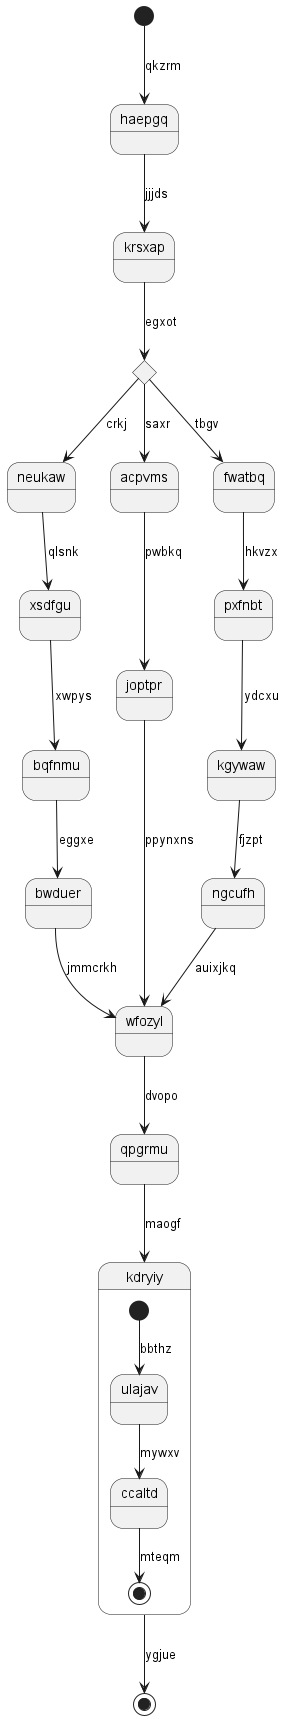

The diagram above was rendered by PlantUML. Its source (embedded in the PNG):
@startuml
state haepgq
[*] --> haepgq : qkzrm
haepgq --> krsxap : jjjds
state olboif <<choice>>
krsxap --> olboif : egxot
olboif --> neukaw : crkj
neukaw --> xsdfgu : qlsnk
xsdfgu --> bqfnmu : xwpys
bqfnmu --> bwduer : eggxe
bwduer --> wfozyl : jmmcrkh
olboif --> acpvms : saxr
acpvms --> joptpr : pwbkq
joptpr --> wfozyl : ppynxns
olboif --> fwatbq : tbgv
fwatbq --> pxfnbt : hkvzx
pxfnbt --> kgywaw : ydcxu
kgywaw --> ngcufh : fjzpt
ngcufh --> wfozyl : auixjkq
wfozyl --> qpgrmu : dvopo
qpgrmu --> kdryiy : maogf
state kdryiy {
[*] --> ulajav : bbthz
ulajav --> ccaltd : mywxv
ccaltd --> [*] : mteqm
}
kdryiy --> [*] : ygjue
@enduml